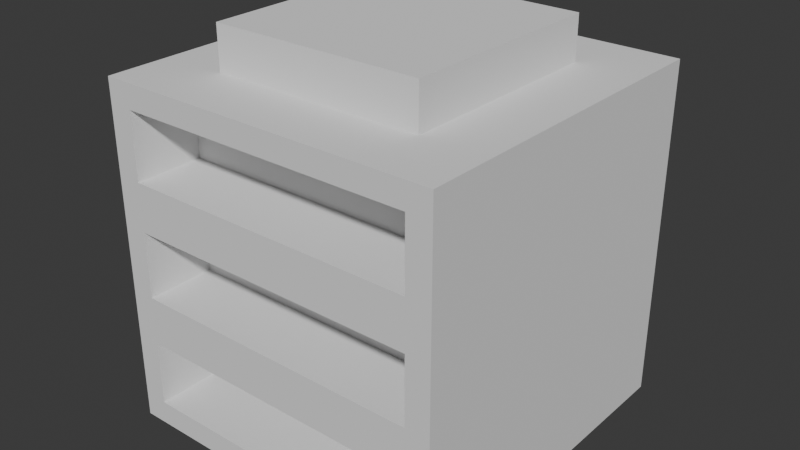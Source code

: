 # Source: battery.blend  (saved by Blender 4.4.32; exported with 4.5.12 LTS)
import bpy
from mathutils import Matrix  # noqa: F401  (used for matrix-valued properties, if any)

bpy.ops.wm.read_factory_settings(use_empty=True)
scene = bpy.context.scene
scene.name = 'Scene'

# ---- collections
col_collection = bpy.data.collections.new('Collection'); scene.collection.children.link(col_collection)

# ---- world
world_world = bpy.data.worlds.new('World'); scene.world = world_world
world_world.use_nodes = True; world_world.node_tree.nodes.clear()
_N = world_world.node_tree.nodes; _L = world_world.node_tree.links
n0 = _N.new('ShaderNodeOutputWorld'); n0.name = 'World Output'; n0.location = (300, 300)
n1 = _N.new('ShaderNodeBackground'); n1.name = 'Background'; n1.location = (10, 300)
n1.inputs[0].default_value = (0.05088, 0.05088, 0.05088, 1.0)
_L.new(n1.outputs[0], n0.inputs[0])
n0.is_active_output = True
world_world.color = (0.05088, 0.05088, 0.05088)
world_world.sun_shadow_jitter_overblur = 0.0

# ---- meshes
me_cube_001 = bpy.data.meshes.new('Cube.001')
me_cube_001.from_pydata([(-0.5, -0.5, -0.5), (-0.3107, -0.3107, 0.5), (-0.5, 0.5, -0.5), (-0.3107, 0.3107, 0.5), (0.5, -0.43, -0.43), (0.3107, -0.3107, 0.5), (0.5, 0.43, -0.43), (0.3107, 0.3107, 0.5), (-0.5, -0.5, 0.5), (-0.5, 0.5, 0.5), (0.5, 0.43, 0.43), (0.5, -0.43, 0.43), (0.3107, 0.3107, 0.6264), (-0.3107, 0.3107, 0.6264), (-0.3107, -0.3107, 0.6264), (0.3107, -0.3107, 0.6264), (0.5, 0.43, 0.2367), (0.5, 0.43, -0.09667), (0.5, -0.1667, -0.43), (0.5, 0.1667, -0.43), (0.5, 0.1667, 0.43), (0.5, -0.1667, 0.43), (0.5, -0.43, 0.2367), (0.5, -0.43, -0.09667), (0.5, 0.1667, -0.09667), (0.5, -0.1667, -0.09667), (0.5, 0.1667, 0.2367), (0.5, -0.1667, 0.2367), (0.5, -0.1667, 0.5), (0.5, -0.5, 0.5), (0.5, 0.5, 0.5), (0.5, 0.43, 0.09667), (0.5, 0.1667, 0.5), (0.5, -0.43, 0.09667), (0.5, -0.1667, 0.09667), (0.5, 0.1667, 0.09667), (0.5, 0.5, 0.1667), (0.5, 0.43, -0.2367), (0.5, -0.5, 0.1667), (0.5, -0.43, -0.2367), (0.5, -0.1667, -0.2367), (0.5, 0.1667, -0.2367), (0.5, -0.1667, 0.1667), (0.5, 0.1667, 0.1667), (0.5, 0.5, -0.1667), (0.5, 0.5, -0.5), (0.5, 0.1667, -0.5), (0.5, -0.5, -0.1667), (0.5, -0.5, -0.5), (0.5, -0.1667, -0.5), (0.5, -0.1667, -0.1667), (0.5, 0.1667, -0.1667), (0.3, 0.43, 0.2367), (0.3, 0.43, 0.43), (0.3, 0.1667, 0.43), (0.3, -0.1667, 0.43), (0.3, -0.43, 0.43), (0.3, -0.43, 0.2367), (0.3, -0.1667, 0.2367), (0.3, 0.1667, 0.2367), (0.3, -0.1667, 0.09667), (0.3, -0.43, 0.09667), (0.3, -0.43, -0.09667), (0.3, -0.1667, -0.09667), (0.3, 0.1667, -0.09667), (0.3, 0.43, -0.09667), (0.3, 0.43, 0.09667), (0.3, 0.1667, 0.09667), (0.3, -0.1667, -0.2367), (0.3, -0.43, -0.2367), (0.3, -0.43, -0.43), (0.3, -0.1667, -0.43), (0.3, 0.1667, -0.43), (0.3, 0.43, -0.43), (0.3, 0.43, -0.2367), (0.3, 0.1667, -0.2367)], [], [(0, 8, 9, 2), (2, 9, 30, 36, 44, 45), (48, 47, 38, 29, 8, 0), (2, 45, 46, 49, 48, 0), (1, 3, 9, 8), (3, 7, 30, 9), (7, 5, 29, 28, 32, 30), (5, 1, 8, 29), (12, 13, 14, 15), (3, 13, 12, 7), (1, 14, 13, 3), (5, 15, 14, 1), (7, 12, 15, 5), (68, 69, 70, 71, 72, 73, 74, 75), (60, 61, 62, 63, 64, 65, 66, 67), (11, 21, 28, 29), (10, 16, 36, 30), (20, 10, 30, 32), (21, 20, 32, 28), (22, 11, 29, 38), (27, 22, 38, 42), (16, 26, 43, 36), (26, 27, 42, 43), (31, 17, 44, 36), (23, 33, 38, 47), (25, 23, 47, 50), (17, 24, 51, 44), (24, 25, 50, 51), (33, 34, 42, 38), (35, 31, 36, 43), (34, 35, 43, 42), (37, 6, 45, 44), (6, 19, 46, 45), (4, 39, 47, 48), (18, 4, 48, 49), (19, 18, 49, 46), (39, 40, 50, 47), (41, 37, 44, 51), (40, 41, 51, 50), (52, 53, 54, 55, 56, 57, 58, 59), (10, 53, 52, 16), (20, 54, 53, 10), (21, 55, 54, 20), (11, 56, 55, 21), (22, 57, 56, 11), (27, 58, 57, 22), (26, 59, 58, 27), (16, 52, 59, 26), (33, 61, 60, 34), (23, 62, 61, 33), (25, 63, 62, 23), (24, 64, 63, 25), (17, 65, 64, 24), (31, 66, 65, 17), (35, 67, 66, 31), (34, 60, 67, 35), (39, 69, 68, 40), (4, 70, 69, 39), (18, 71, 70, 4), (19, 72, 71, 18), (6, 73, 72, 19), (37, 74, 73, 6), (41, 75, 74, 37), (40, 68, 75, 41)])
_uv = me_cube_001.uv_layers.new(name='UVMap')
_uv.uv.foreach_set('vector', [0.375, 0.0, 0.625, 0.0, 0.625, 0.25, 0.375, 0.25, 0.375, 0.25, 0.625, 0.25, 0.625, 0.5, 0.5417, 0.5, 0.4583, 0.5, 0.375, 0.5, 0.375, 0.75, 0.4583, 0.75, 0.5417, 0.75, 0.625, 0.75, 0.625, 1.0, 0.375, 1.0, 0.125, 0.5, 0.375, 0.5, 0.375, 0.5833, 0.375, 0.6667, 0.375, 0.75, 0.125, 0.75, 0.8277, 0.7027, 0.8277, 0.5473, 0.875, 0.5, 0.875, 0.75, 0.8277, 0.5473, 0.6723, 0.5473, 0.625, 0.5, 0.875, 0.5, 0.6723, 0.5473, 0.6723, 0.7027, 0.625, 0.75, 0.625, 0.6667, 0.625, 0.5833, 0.625, 0.5, 0.6723, 0.7027, 0.8277, 0.7027, 0.875, 0.75, 0.625, 0.75, 0.6723, 0.5473, 0.8277, 0.5473, 0.8277, 0.7027, 0.6723, 0.7027, 0.8277, 0.5473, 0.8277, 0.5473, 0.6723, 0.5473, 0.6723, 0.5473, 0.8277, 0.7027, 0.8277, 0.7027, 0.8277, 0.5473, 0.8277, 0.5473, 0.6723, 0.7027, 0.6723, 0.7027, 0.8277, 0.7027, 0.8277, 0.7027, 0.6723, 0.5473, 0.6723, 0.5473, 0.6723, 0.7027, 0.6723, 0.7027, 0.4408, 0.6667, 0.4408, 0.7325, 0.3925, 0.7325, 0.3925, 0.6667, 0.3925, 0.5833, 0.3925, 0.5175, 0.4408, 0.5175, 0.4408, 0.5833, 0.5242, 0.6667, 0.5242, 0.7325, 0.4758, 0.7325, 0.4758, 0.6667, 0.4758, 0.5833, 0.4758, 0.5175, 0.5242, 0.5175, 0.5242, 0.5833, 0.6075, 0.7325, 0.6075, 0.6667, 0.625, 0.6667, 0.625, 0.75, 0.6075, 0.5175, 0.5592, 0.5175, 0.5417, 0.5, 0.625, 0.5, 0.6075, 0.5833, 0.6075, 0.5175, 0.625, 0.5, 0.625, 0.5833, 0.6075, 0.6667, 0.6075, 0.5833, 0.625, 0.5833, 0.625, 0.6667, 0.5592, 0.7325, 0.6075, 0.7325, 0.625, 0.75, 0.5417, 0.75, 0.5592, 0.6667, 0.5592, 0.7325, 0.5417, 0.75, 0.5417, 0.6667, 0.5592, 0.5175, 0.5592, 0.5833, 0.5417, 0.5833, 0.5417, 0.5, 0.5592, 0.5833, 0.5592, 0.6667, 0.5417, 0.6667, 0.5417, 0.5833, 0.5242, 0.5175, 0.4758, 0.5175, 0.4583, 0.5, 0.5417, 0.5, 0.4758, 0.7325, 0.5242, 0.7325, 0.5417, 0.75, 0.4583, 0.75, 0.4758, 0.6667, 0.4758, 0.7325, 0.4583, 0.75, 0.4583, 0.6667, 0.4758, 0.5175, 0.4758, 0.5833, 0.4583, 0.5833, 0.4583, 0.5, 0.4758, 0.5833, 0.4758, 0.6667, 0.4583, 0.6667, 0.4583, 0.5833, 0.5242, 0.7325, 0.5242, 0.6667, 0.5417, 0.6667, 0.5417, 0.75, 0.5242, 0.5833, 0.5242, 0.5175, 0.5417, 0.5, 0.5417, 0.5833, 0.5242, 0.6667, 0.5242, 0.5833, 0.5417, 0.5833, 0.5417, 0.6667, 0.4408, 0.5175, 0.3925, 0.5175, 0.375, 0.5, 0.4583, 0.5, 0.3925, 0.5175, 0.3925, 0.5833, 0.375, 0.5833, 0.375, 0.5, 0.3925, 0.7325, 0.4408, 0.7325, 0.4583, 0.75, 0.375, 0.75, 0.3925, 0.6667, 0.3925, 0.7325, 0.375, 0.75, 0.375, 0.6667, 0.3925, 0.5833, 0.3925, 0.6667, 0.375, 0.6667, 0.375, 0.5833, 0.4408, 0.7325, 0.4408, 0.6667, 0.4583, 0.6667, 0.4583, 0.75, 0.4408, 0.5833, 0.4408, 0.5175, 0.4583, 0.5, 0.4583, 0.5833, 0.4408, 0.6667, 0.4408, 0.5833, 0.4583, 0.5833, 0.4583, 0.6667, 0.5592, 0.5175, 0.6075, 0.5175, 0.6075, 0.5833, 0.6075, 0.6667, 0.6075, 0.7325, 0.5592, 0.7325, 0.5592, 0.6667, 0.5592, 0.5833, 0.6075, 0.5175, 0.6075, 0.5175, 0.5592, 0.5175, 0.5592, 0.5175, 0.6075, 0.5833, 0.6075, 0.5833, 0.6075, 0.5175, 0.6075, 0.5175, 0.6075, 0.6667, 0.6075, 0.6667, 0.6075, 0.5833, 0.6075, 0.5833, 0.6075, 0.7325, 0.6075, 0.7325, 0.6075, 0.6667, 0.6075, 0.6667, 0.5592, 0.7325, 0.5592, 0.7325, 0.6075, 0.7325, 0.6075, 0.7325, 0.5592, 0.6667, 0.5592, 0.6667, 0.5592, 0.7325, 0.5592, 0.7325, 0.5592, 0.5833, 0.5592, 0.5833, 0.5592, 0.6667, 0.5592, 0.6667, 0.5592, 0.5175, 0.5592, 0.5175, 0.5592, 0.5833, 0.5592, 0.5833, 0.5242, 0.7325, 0.5242, 0.7325, 0.5242, 0.6667, 0.5242, 0.6667, 0.4758, 0.7325, 0.4758, 0.7325, 0.5242, 0.7325, 0.5242, 0.7325, 0.4758, 0.6667, 0.4758, 0.6667, 0.4758, 0.7325, 0.4758, 0.7325, 0.4758, 0.5833, 0.4758, 0.5833, 0.4758, 0.6667, 0.4758, 0.6667, 0.4758, 0.5175, 0.4758, 0.5175, 0.4758, 0.5833, 0.4758, 0.5833, 0.5242, 0.5175, 0.5242, 0.5175, 0.4758, 0.5175, 0.4758, 0.5175, 0.5242, 0.5833, 0.5242, 0.5833, 0.5242, 0.5175, 0.5242, 0.5175, 0.5242, 0.6667, 0.5242, 0.6667, 0.5242, 0.5833, 0.5242, 0.5833, 0.4408, 0.7325, 0.4408, 0.7325, 0.4408, 0.6667, 0.4408, 0.6667, 0.3925, 0.7325, 0.3925, 0.7325, 0.4408, 0.7325, 0.4408, 0.7325, 0.3925, 0.6667, 0.3925, 0.6667, 0.3925, 0.7325, 0.3925, 0.7325, 0.3925, 0.5833, 0.3925, 0.5833, 0.3925, 0.6667, 0.3925, 0.6667, 0.3925, 0.5175, 0.3925, 0.5175, 0.3925, 0.5833, 0.3925, 0.5833, 0.4408, 0.5175, 0.4408, 0.5175, 0.3925, 0.5175, 0.3925, 0.5175, 0.4408, 0.5833, 0.4408, 0.5833, 0.4408, 0.5175, 0.4408, 0.5175, 0.4408, 0.6667, 0.4408, 0.6667, 0.4408, 0.5833, 0.4408, 0.5833])
me_cube_001.update()

# ---- objects
ob_cube = bpy.data.objects.new('Cube', me_cube_001)

# ---- transforms, parenting, visibility, modifiers, constraints
ob_cube.location = (0.0, 0.0, 0.0)
ob_cube.rotation_euler = (0.0, 0.0, 4.712)

# ---- collection membership
col_collection.objects.link(ob_cube)

# ---- scene / render settings (as saved in the file)
scene.frame_start = 1; scene.frame_end = 250; scene.frame_set(1)
scene.render.engine = 'BLENDER_EEVEE_NEXT'
bpy.context.view_layer.update()

# ---- added for rendering (the .blend has no active camera and no usable light): camera, sun
cam_auto = bpy.data.cameras.new('AutoCamera')
cam_auto.lens = 50.0
cam_auto.sensor_width = 36.0
cam_auto.clip_end = 1000.0
ob_auto_camera = bpy.data.objects.new('AutoCamera', cam_auto)
scene.collection.objects.link(ob_auto_camera)
ob_auto_camera.location = (1.67281, -2.00737, 1.40146)
ob_auto_camera.rotation_euler = (1.09748, -7.21219e-08, 0.694738)
scene.camera = ob_auto_camera
light_auto_sun = bpy.data.lights.new('AutoSun', 'SUN')
light_auto_sun.energy = 3.0
light_auto_sun.angle = 0.0523599
ob_auto_sun = bpy.data.objects.new('AutoSun', light_auto_sun)
scene.collection.objects.link(ob_auto_sun)
ob_auto_sun.rotation_euler = (0.872665, 0.174533, 0.523599)
bpy.context.view_layer.update()
